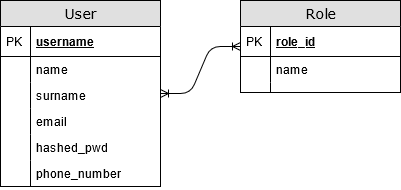

The diagram above was exported from draw.io. Its source (the exported page's mxGraphModel, read from the mxfile embedded in the PNG):
<mxGraphModel dx="1646" dy="891" grid="1" gridSize="10" guides="1" tooltips="1" connect="1" arrows="1" fold="1" page="1" pageScale="1" pageWidth="827" pageHeight="1169" math="0" shadow="0">
  <root>
    <mxCell id="0" />
    <mxCell id="1" parent="0" />
    <mxCell id="mzZ2NGMFDGHIG_Oie4tq-1" value="User" style="swimlane;html=1;fontStyle=0;childLayout=stackLayout;horizontal=1;startSize=26;fillColor=#e0e0e0;horizontalStack=0;resizeParent=1;resizeLast=0;collapsible=1;marginBottom=0;swimlaneFillColor=#ffffff;align=center;rounded=0;shadow=0;comic=0;labelBackgroundColor=none;strokeWidth=1;fontFamily=Verdana;fontSize=14" vertex="1" parent="1">
      <mxGeometry x="20" y="30" width="160" height="186" as="geometry">
        <mxRectangle x="530" y="200" width="60" height="26" as="alternateBounds" />
      </mxGeometry>
    </mxCell>
    <mxCell id="mzZ2NGMFDGHIG_Oie4tq-2" value="username" style="shape=partialRectangle;top=0;left=0;right=0;bottom=1;html=1;align=left;verticalAlign=middle;fillColor=none;spacingLeft=34;spacingRight=4;whiteSpace=wrap;overflow=hidden;rotatable=0;points=[[0,0.5],[1,0.5]];portConstraint=eastwest;dropTarget=0;fontStyle=5;" vertex="1" parent="mzZ2NGMFDGHIG_Oie4tq-1">
      <mxGeometry y="26" width="160" height="30" as="geometry" />
    </mxCell>
    <mxCell id="mzZ2NGMFDGHIG_Oie4tq-3" value="PK" style="shape=partialRectangle;top=0;left=0;bottom=0;html=1;fillColor=none;align=left;verticalAlign=middle;spacingLeft=4;spacingRight=4;whiteSpace=wrap;overflow=hidden;rotatable=0;points=[];portConstraint=eastwest;part=1;" vertex="1" connectable="0" parent="mzZ2NGMFDGHIG_Oie4tq-2">
      <mxGeometry width="30" height="30" as="geometry" />
    </mxCell>
    <mxCell id="mzZ2NGMFDGHIG_Oie4tq-4" value="name" style="shape=partialRectangle;top=0;left=0;right=0;bottom=0;html=1;align=left;verticalAlign=top;fillColor=none;spacingLeft=34;spacingRight=4;whiteSpace=wrap;overflow=hidden;rotatable=0;points=[[0,0.5],[1,0.5]];portConstraint=eastwest;dropTarget=0;" vertex="1" parent="mzZ2NGMFDGHIG_Oie4tq-1">
      <mxGeometry y="56" width="160" height="26" as="geometry" />
    </mxCell>
    <mxCell id="mzZ2NGMFDGHIG_Oie4tq-5" value="" style="shape=partialRectangle;top=0;left=0;bottom=0;html=1;fillColor=none;align=left;verticalAlign=top;spacingLeft=4;spacingRight=4;whiteSpace=wrap;overflow=hidden;rotatable=0;points=[];portConstraint=eastwest;part=1;" vertex="1" connectable="0" parent="mzZ2NGMFDGHIG_Oie4tq-4">
      <mxGeometry width="30" height="26" as="geometry" />
    </mxCell>
    <mxCell id="mzZ2NGMFDGHIG_Oie4tq-6" value="surname" style="shape=partialRectangle;top=0;left=0;right=0;bottom=0;html=1;align=left;verticalAlign=top;fillColor=none;spacingLeft=34;spacingRight=4;whiteSpace=wrap;overflow=hidden;rotatable=0;points=[[0,0.5],[1,0.5]];portConstraint=eastwest;dropTarget=0;" vertex="1" parent="mzZ2NGMFDGHIG_Oie4tq-1">
      <mxGeometry y="82" width="160" height="26" as="geometry" />
    </mxCell>
    <mxCell id="mzZ2NGMFDGHIG_Oie4tq-7" value="" style="shape=partialRectangle;top=0;left=0;bottom=0;html=1;fillColor=none;align=left;verticalAlign=top;spacingLeft=4;spacingRight=4;whiteSpace=wrap;overflow=hidden;rotatable=0;points=[];portConstraint=eastwest;part=1;" vertex="1" connectable="0" parent="mzZ2NGMFDGHIG_Oie4tq-6">
      <mxGeometry width="30" height="26" as="geometry" />
    </mxCell>
    <mxCell id="mzZ2NGMFDGHIG_Oie4tq-8" value="email" style="shape=partialRectangle;top=0;left=0;right=0;bottom=0;html=1;align=left;verticalAlign=top;fillColor=none;spacingLeft=34;spacingRight=4;whiteSpace=wrap;overflow=hidden;rotatable=0;points=[[0,0.5],[1,0.5]];portConstraint=eastwest;dropTarget=0;" vertex="1" parent="mzZ2NGMFDGHIG_Oie4tq-1">
      <mxGeometry y="108" width="160" height="26" as="geometry" />
    </mxCell>
    <mxCell id="mzZ2NGMFDGHIG_Oie4tq-9" value="" style="shape=partialRectangle;top=0;left=0;bottom=0;html=1;fillColor=none;align=left;verticalAlign=top;spacingLeft=4;spacingRight=4;whiteSpace=wrap;overflow=hidden;rotatable=0;points=[];portConstraint=eastwest;part=1;" vertex="1" connectable="0" parent="mzZ2NGMFDGHIG_Oie4tq-8">
      <mxGeometry width="30" height="26" as="geometry" />
    </mxCell>
    <mxCell id="mzZ2NGMFDGHIG_Oie4tq-10" value="hashed_pwd" style="shape=partialRectangle;top=0;left=0;right=0;bottom=0;html=1;align=left;verticalAlign=top;fillColor=none;spacingLeft=34;spacingRight=4;whiteSpace=wrap;overflow=hidden;rotatable=0;points=[[0,0.5],[1,0.5]];portConstraint=eastwest;dropTarget=0;" vertex="1" parent="mzZ2NGMFDGHIG_Oie4tq-1">
      <mxGeometry y="134" width="160" height="26" as="geometry" />
    </mxCell>
    <mxCell id="mzZ2NGMFDGHIG_Oie4tq-11" value="" style="shape=partialRectangle;top=0;left=0;bottom=0;html=1;fillColor=none;align=left;verticalAlign=top;spacingLeft=4;spacingRight=4;whiteSpace=wrap;overflow=hidden;rotatable=0;points=[];portConstraint=eastwest;part=1;" vertex="1" connectable="0" parent="mzZ2NGMFDGHIG_Oie4tq-10">
      <mxGeometry width="30" height="26" as="geometry" />
    </mxCell>
    <mxCell id="mzZ2NGMFDGHIG_Oie4tq-12" value="phone_number" style="shape=partialRectangle;top=0;left=0;right=0;bottom=0;html=1;align=left;verticalAlign=top;fillColor=none;spacingLeft=34;spacingRight=4;whiteSpace=wrap;overflow=hidden;rotatable=0;points=[[0,0.5],[1,0.5]];portConstraint=eastwest;dropTarget=0;" vertex="1" parent="mzZ2NGMFDGHIG_Oie4tq-1">
      <mxGeometry y="160" width="160" height="26" as="geometry" />
    </mxCell>
    <mxCell id="mzZ2NGMFDGHIG_Oie4tq-13" value="" style="shape=partialRectangle;top=0;left=0;bottom=0;html=1;fillColor=none;align=left;verticalAlign=top;spacingLeft=4;spacingRight=4;whiteSpace=wrap;overflow=hidden;rotatable=0;points=[];portConstraint=eastwest;part=1;" vertex="1" connectable="0" parent="mzZ2NGMFDGHIG_Oie4tq-12">
      <mxGeometry width="30" height="26" as="geometry" />
    </mxCell>
    <mxCell id="mzZ2NGMFDGHIG_Oie4tq-22" value="Role" style="swimlane;html=1;fontStyle=0;childLayout=stackLayout;horizontal=1;startSize=26;fillColor=#e0e0e0;horizontalStack=0;resizeParent=1;resizeLast=0;collapsible=1;marginBottom=0;swimlaneFillColor=#ffffff;align=center;rounded=0;shadow=0;comic=0;labelBackgroundColor=none;strokeWidth=1;fontFamily=Verdana;fontSize=14" vertex="1" parent="1">
      <mxGeometry x="260" y="30" width="160" height="92" as="geometry">
        <mxRectangle x="530" y="200" width="60" height="26" as="alternateBounds" />
      </mxGeometry>
    </mxCell>
    <mxCell id="mzZ2NGMFDGHIG_Oie4tq-23" value="role_id" style="shape=partialRectangle;top=0;left=0;right=0;bottom=1;html=1;align=left;verticalAlign=middle;fillColor=none;spacingLeft=34;spacingRight=4;whiteSpace=wrap;overflow=hidden;rotatable=0;points=[[0,0.5],[1,0.5]];portConstraint=eastwest;dropTarget=0;fontStyle=5;" vertex="1" parent="mzZ2NGMFDGHIG_Oie4tq-22">
      <mxGeometry y="26" width="160" height="30" as="geometry" />
    </mxCell>
    <mxCell id="mzZ2NGMFDGHIG_Oie4tq-24" value="PK" style="shape=partialRectangle;top=0;left=0;bottom=0;html=1;fillColor=none;align=left;verticalAlign=middle;spacingLeft=4;spacingRight=4;whiteSpace=wrap;overflow=hidden;rotatable=0;points=[];portConstraint=eastwest;part=1;" vertex="1" connectable="0" parent="mzZ2NGMFDGHIG_Oie4tq-23">
      <mxGeometry width="30" height="30" as="geometry" />
    </mxCell>
    <mxCell id="mzZ2NGMFDGHIG_Oie4tq-25" value="name" style="shape=partialRectangle;top=0;left=0;right=0;bottom=0;html=1;align=left;verticalAlign=top;fillColor=none;spacingLeft=34;spacingRight=4;whiteSpace=wrap;overflow=hidden;rotatable=0;points=[[0,0.5],[1,0.5]];portConstraint=eastwest;dropTarget=0;" vertex="1" parent="mzZ2NGMFDGHIG_Oie4tq-22">
      <mxGeometry y="56" width="160" height="26" as="geometry" />
    </mxCell>
    <mxCell id="mzZ2NGMFDGHIG_Oie4tq-26" value="" style="shape=partialRectangle;top=0;left=0;bottom=0;html=1;fillColor=none;align=left;verticalAlign=top;spacingLeft=4;spacingRight=4;whiteSpace=wrap;overflow=hidden;rotatable=0;points=[];portConstraint=eastwest;part=1;" vertex="1" connectable="0" parent="mzZ2NGMFDGHIG_Oie4tq-25">
      <mxGeometry width="30" height="26" as="geometry" />
    </mxCell>
    <mxCell id="mzZ2NGMFDGHIG_Oie4tq-41" value="" style="shape=partialRectangle;top=0;left=0;right=0;bottom=0;html=1;align=left;verticalAlign=top;fillColor=none;spacingLeft=34;spacingRight=4;whiteSpace=wrap;overflow=hidden;rotatable=0;points=[[0,0.5],[1,0.5]];portConstraint=eastwest;dropTarget=0;" vertex="1" parent="mzZ2NGMFDGHIG_Oie4tq-22">
      <mxGeometry y="82" width="160" height="10" as="geometry" />
    </mxCell>
    <mxCell id="mzZ2NGMFDGHIG_Oie4tq-42" value="" style="shape=partialRectangle;top=0;left=0;bottom=0;html=1;fillColor=none;align=left;verticalAlign=top;spacingLeft=4;spacingRight=4;whiteSpace=wrap;overflow=hidden;rotatable=0;points=[];portConstraint=eastwest;part=1;" vertex="1" connectable="0" parent="mzZ2NGMFDGHIG_Oie4tq-41">
      <mxGeometry width="30" height="10" as="geometry" />
    </mxCell>
    <mxCell id="mzZ2NGMFDGHIG_Oie4tq-46" value="" style="edgeStyle=entityRelationEdgeStyle;fontSize=12;html=1;endArrow=ERoneToMany;startArrow=ERoneToMany;" edge="1" parent="1" source="mzZ2NGMFDGHIG_Oie4tq-1" target="mzZ2NGMFDGHIG_Oie4tq-22">
      <mxGeometry width="100" height="100" relative="1" as="geometry">
        <mxPoint x="150" y="280" as="sourcePoint" />
        <mxPoint x="250" y="180" as="targetPoint" />
      </mxGeometry>
    </mxCell>
  </root>
</mxGraphModel>